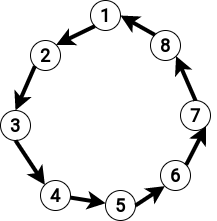

The diagram above was exported from draw.io. Its source (the exported page's mxGraphModel, read from the mxfile embedded in the PNG):
<mxGraphModel dx="1422" dy="686" grid="1" gridSize="10" guides="1" tooltips="1" connect="1" arrows="1" fold="1" page="1" pageScale="1" pageWidth="850" pageHeight="1100" math="0" shadow="0">
  <root>
    <mxCell id="0" />
    <mxCell id="1" parent="0" />
    <mxCell id="HwF2xXMrZuzOwGZ37gb8-1" value="&lt;font style=&quot;font-size: 18px&quot; face=&quot;Roboto&quot; data-font-src=&quot;https://fonts.googleapis.com/css?family=Roboto&quot;&gt;&lt;b&gt;1&lt;/b&gt;&lt;/font&gt;" style="ellipse;whiteSpace=wrap;html=1;aspect=fixed;" vertex="1" parent="1">
      <mxGeometry x="380" y="90" width="30" height="30" as="geometry" />
    </mxCell>
    <mxCell id="HwF2xXMrZuzOwGZ37gb8-2" value="&lt;font style=&quot;font-size: 18px&quot; face=&quot;Roboto&quot; data-font-src=&quot;https://fonts.googleapis.com/css?family=Roboto&quot;&gt;&lt;b&gt;2&lt;/b&gt;&lt;/font&gt;" style="ellipse;whiteSpace=wrap;html=1;aspect=fixed;" vertex="1" parent="1">
      <mxGeometry x="320" y="130" width="30" height="30" as="geometry" />
    </mxCell>
    <mxCell id="HwF2xXMrZuzOwGZ37gb8-3" value="&lt;font style=&quot;font-size: 18px&quot; face=&quot;Roboto&quot; data-font-src=&quot;https://fonts.googleapis.com/css?family=Roboto&quot;&gt;&lt;b&gt;3&lt;/b&gt;&lt;/font&gt;" style="ellipse;whiteSpace=wrap;html=1;aspect=fixed;" vertex="1" parent="1">
      <mxGeometry x="290" y="200" width="30" height="30" as="geometry" />
    </mxCell>
    <mxCell id="HwF2xXMrZuzOwGZ37gb8-4" value="&lt;font style=&quot;font-size: 18px&quot; face=&quot;Roboto&quot; data-font-src=&quot;https://fonts.googleapis.com/css?family=Roboto&quot;&gt;&lt;b&gt;4&lt;/b&gt;&lt;/font&gt;" style="ellipse;whiteSpace=wrap;html=1;aspect=fixed;" vertex="1" parent="1">
      <mxGeometry x="330" y="270" width="30" height="30" as="geometry" />
    </mxCell>
    <mxCell id="HwF2xXMrZuzOwGZ37gb8-5" value="&lt;font style=&quot;font-size: 18px&quot; face=&quot;Roboto&quot; data-font-src=&quot;https://fonts.googleapis.com/css?family=Roboto&quot;&gt;&lt;b&gt;5&lt;/b&gt;&lt;/font&gt;" style="ellipse;whiteSpace=wrap;html=1;aspect=fixed;" vertex="1" parent="1">
      <mxGeometry x="395" y="280" width="30" height="30" as="geometry" />
    </mxCell>
    <mxCell id="HwF2xXMrZuzOwGZ37gb8-6" value="&lt;font style=&quot;font-size: 18px&quot; face=&quot;Roboto&quot; data-font-src=&quot;https://fonts.googleapis.com/css?family=Roboto&quot;&gt;&lt;b&gt;6&lt;/b&gt;&lt;/font&gt;" style="ellipse;whiteSpace=wrap;html=1;aspect=fixed;" vertex="1" parent="1">
      <mxGeometry x="450" y="250" width="30" height="30" as="geometry" />
    </mxCell>
    <mxCell id="HwF2xXMrZuzOwGZ37gb8-11" value="" style="endArrow=classic;html=1;rounded=0;fontSize=18;strokeWidth=4;entryX=0;entryY=0;entryDx=0;entryDy=0;exitX=0.5;exitY=1;exitDx=0;exitDy=0;" edge="1" parent="1" source="HwF2xXMrZuzOwGZ37gb8-3" target="HwF2xXMrZuzOwGZ37gb8-4">
      <mxGeometry width="50" height="50" relative="1" as="geometry">
        <mxPoint x="315" y="240" as="sourcePoint" />
        <mxPoint x="335" y="260" as="targetPoint" />
      </mxGeometry>
    </mxCell>
    <mxCell id="HwF2xXMrZuzOwGZ37gb8-7" value="&lt;font style=&quot;font-size: 18px&quot; face=&quot;Roboto&quot; data-font-src=&quot;https://fonts.googleapis.com/css?family=Roboto&quot;&gt;&lt;b&gt;7&lt;/b&gt;&lt;/font&gt;" style="ellipse;whiteSpace=wrap;html=1;aspect=fixed;" vertex="1" parent="1">
      <mxGeometry x="470" y="190" width="30" height="30" as="geometry" />
    </mxCell>
    <mxCell id="HwF2xXMrZuzOwGZ37gb8-18" value="&lt;font style=&quot;font-size: 18px&quot; face=&quot;Roboto&quot; data-font-src=&quot;https://fonts.googleapis.com/css?family=Roboto&quot;&gt;&lt;b&gt;8&lt;/b&gt;&lt;/font&gt;" style="ellipse;whiteSpace=wrap;html=1;aspect=fixed;" vertex="1" parent="1">
      <mxGeometry x="440" y="120" width="30" height="30" as="geometry" />
    </mxCell>
    <mxCell id="HwF2xXMrZuzOwGZ37gb8-20" value="" style="endArrow=classic;html=1;rounded=0;fontSize=18;strokeWidth=4;entryX=0.5;entryY=0;entryDx=0;entryDy=0;exitX=0;exitY=1;exitDx=0;exitDy=0;" edge="1" parent="1" source="HwF2xXMrZuzOwGZ37gb8-2" target="HwF2xXMrZuzOwGZ37gb8-3">
      <mxGeometry width="50" height="50" relative="1" as="geometry">
        <mxPoint x="320" y="170" as="sourcePoint" />
        <mxPoint x="310" y="190" as="targetPoint" />
      </mxGeometry>
    </mxCell>
    <mxCell id="HwF2xXMrZuzOwGZ37gb8-22" value="" style="endArrow=classic;html=1;rounded=0;fontSize=18;strokeWidth=4;entryX=1;entryY=0;entryDx=0;entryDy=0;exitX=0;exitY=1;exitDx=0;exitDy=0;" edge="1" parent="1" source="HwF2xXMrZuzOwGZ37gb8-1" target="HwF2xXMrZuzOwGZ37gb8-2">
      <mxGeometry width="50" height="50" relative="1" as="geometry">
        <mxPoint x="370" y="120" as="sourcePoint" />
        <mxPoint x="350" y="130" as="targetPoint" />
      </mxGeometry>
    </mxCell>
    <mxCell id="HwF2xXMrZuzOwGZ37gb8-24" value="" style="endArrow=classic;html=1;rounded=0;fontSize=18;strokeWidth=4;" edge="1" parent="1" source="HwF2xXMrZuzOwGZ37gb8-4" target="HwF2xXMrZuzOwGZ37gb8-5">
      <mxGeometry width="50" height="50" relative="1" as="geometry">
        <mxPoint x="375" y="280" as="sourcePoint" />
        <mxPoint x="395" y="300" as="targetPoint" />
      </mxGeometry>
    </mxCell>
    <mxCell id="HwF2xXMrZuzOwGZ37gb8-27" value="" style="endArrow=classic;html=1;rounded=0;fontSize=18;strokeWidth=4;entryX=0;entryY=1;entryDx=0;entryDy=0;exitX=1;exitY=0.5;exitDx=0;exitDy=0;" edge="1" parent="1" source="HwF2xXMrZuzOwGZ37gb8-5" target="HwF2xXMrZuzOwGZ37gb8-6">
      <mxGeometry width="50" height="50" relative="1" as="geometry">
        <mxPoint x="429.85" y="283.56" as="sourcePoint" />
        <mxPoint x="450.0007575951107" y="286.4386796564443" as="targetPoint" />
      </mxGeometry>
    </mxCell>
    <mxCell id="HwF2xXMrZuzOwGZ37gb8-28" value="" style="endArrow=classic;html=1;rounded=0;fontSize=18;strokeWidth=4;exitX=1;exitY=0;exitDx=0;exitDy=0;entryX=1;entryY=1;entryDx=0;entryDy=0;" edge="1" parent="1" source="HwF2xXMrZuzOwGZ37gb8-6" target="HwF2xXMrZuzOwGZ37gb8-7">
      <mxGeometry width="50" height="50" relative="1" as="geometry">
        <mxPoint x="500" y="249.39" as="sourcePoint" />
        <mxPoint x="530" y="220" as="targetPoint" />
      </mxGeometry>
    </mxCell>
    <mxCell id="HwF2xXMrZuzOwGZ37gb8-29" value="" style="endArrow=classic;html=1;rounded=0;fontSize=18;strokeWidth=4;exitX=0.5;exitY=0;exitDx=0;exitDy=0;entryX=1;entryY=1;entryDx=0;entryDy=0;" edge="1" parent="1" source="HwF2xXMrZuzOwGZ37gb8-7" target="HwF2xXMrZuzOwGZ37gb8-18">
      <mxGeometry width="50" height="50" relative="1" as="geometry">
        <mxPoint x="489.99660171779817" y="180.00339828220183" as="sourcePoint" />
        <mxPoint x="550" y="130" as="targetPoint" />
      </mxGeometry>
    </mxCell>
    <mxCell id="HwF2xXMrZuzOwGZ37gb8-30" value="" style="endArrow=classic;html=1;rounded=0;fontSize=18;strokeWidth=4;exitX=0;exitY=0;exitDx=0;exitDy=0;entryX=1;entryY=0.5;entryDx=0;entryDy=0;" edge="1" parent="1" source="HwF2xXMrZuzOwGZ37gb8-18" target="HwF2xXMrZuzOwGZ37gb8-1">
      <mxGeometry width="50" height="50" relative="1" as="geometry">
        <mxPoint x="489.39" y="130" as="sourcePoint" />
        <mxPoint x="459.99660171779817" y="95.60660171779818" as="targetPoint" />
      </mxGeometry>
    </mxCell>
  </root>
</mxGraphModel>